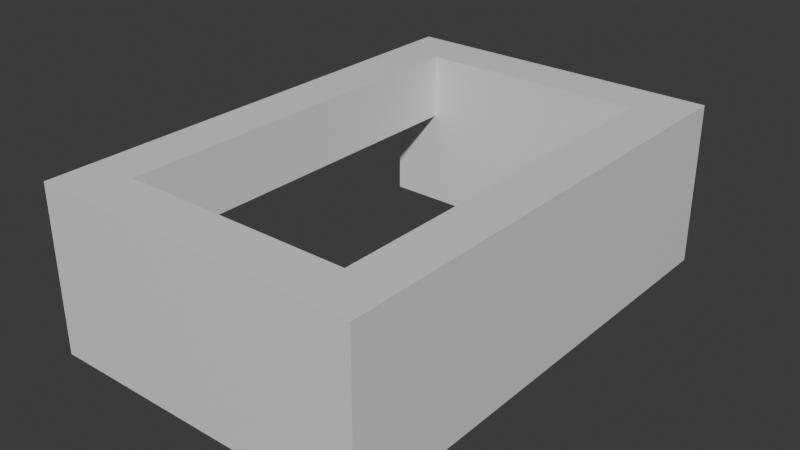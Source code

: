 # Source: Stage_Building_Arcade_EastGroundUpperEnd_01.blend  (saved by Blender 5.2.45; exported with 4.5.12 LTS)
import bpy
from mathutils import Matrix  # noqa: F401  (used for matrix-valued properties, if any)

bpy.ops.wm.read_factory_settings(use_empty=True)
scene = bpy.context.scene
scene.name = 'Scene'

# ---- collections
col_collection = bpy.data.collections.new('Collection'); scene.collection.children.link(col_collection)

# ---- materials (node trees are filled in below, after node groups)
mat_concrete = bpy.data.materials.new('Concrete')
mat_concrete.diffuse_color = (0.6, 0.6, 0.6, 1.0)
mat_rebar = bpy.data.materials.new('Rebar')
mat_rebar.diffuse_color = (0.15, 0.25, 0.6, 1.0)

# ---- material node trees
mat_concrete.use_nodes = True; mat_concrete.node_tree.nodes.clear()
_N = mat_concrete.node_tree.nodes; _L = mat_concrete.node_tree.links
n0 = _N.new('ShaderNodeBsdfPrincipled'); n0.name = 'Principled BSDF'; n0.location = (-200, 100)
n0.inputs[10].default_value = 0.005
n1 = _N.new('ShaderNodeOutputMaterial'); n1.name = 'Material Output'; n1.location = (200, 100)
_L.new(n0.outputs[0], n1.inputs[0])
n1.is_active_output = True
mat_rebar.use_nodes = True; mat_rebar.node_tree.nodes.clear()
_N = mat_rebar.node_tree.nodes; _L = mat_rebar.node_tree.links
n0 = _N.new('ShaderNodeBsdfPrincipled'); n0.name = 'Principled BSDF'; n0.location = (-200, 100)
n0.inputs[10].default_value = 0.005
n1 = _N.new('ShaderNodeOutputMaterial'); n1.name = 'Material Output'; n1.location = (200, 100)
_L.new(n0.outputs[0], n1.inputs[0])
n1.is_active_output = True

# ---- world
world_world = bpy.data.worlds.new('World'); scene.world = world_world
world_world.use_nodes = True; world_world.node_tree.nodes.clear()
_N = world_world.node_tree.nodes; _L = world_world.node_tree.links
n0 = _N.new('ShaderNodeOutputWorld'); n0.name = 'World Output'; n0.location = (200, 100)
n1 = _N.new('ShaderNodeBackground'); n1.name = 'Background'; n1.location = (-200, 100)
n1.inputs[0].default_value = (0.05088, 0.05088, 0.05088, 1.0)
_L.new(n1.outputs[0], n0.inputs[0])
n0.is_active_output = True
world_world.color = (0.05088, 0.05088, 0.05088)
world_world.sun_shadow_jitter_overblur = 0.0

# ---- meshes
me_stage_building_arcade_eastgroundupperend_01_concrete = bpy.data.meshes.new('Stage_Building_Arcade_EastGroundUpperEnd_01_Concrete')
me_stage_building_arcade_eastgroundupperend_01_concrete.from_pydata([(6.4, -6.0, 0.0), (6.8, -6.0, 0.0), (6.4, 6.0, 0.0), (6.8, 6.0, 0.0), (6.4, -6.0, 4.0), (6.8, -6.0, 4.0), (6.4, 6.0, 4.0), (6.8, 6.0, 4.0), (7.2, -6.0, 0.0), (7.6, -6.0, 0.0), (7.2, 6.0, 0.0), (7.6, 6.0, 0.0), (7.2, -6.0, 4.0), (7.6, -6.0, 4.0), (7.2, 6.0, 4.0), (7.6, 6.0, 4.0), (6.8, -6.0, 0.0), (7.2, -6.0, 0.0), (6.8, -5.6, 0.0), (7.2, -5.6, 0.0), (6.8, -6.0, 4.0), (7.2, -6.0, 4.0), (6.8, -5.6, 4.0), (7.2, -5.6, 4.0), (6.8, 5.6, 0.0), (7.2, 5.6, 0.0), (6.8, 6.0, 0.0), (7.2, 6.0, 0.0), (6.8, 5.6, 4.0), (7.2, 5.6, 4.0), (6.8, 6.0, 4.0), (7.2, 6.0, 4.0), (-0.4, -6.0, 0.0), (0.0, -6.0, 0.0), (-0.4, -4.0, 0.0), (0.0, -4.0, 0.0), (-0.4, -6.0, 4.0), (0.0, -6.0, 4.0), (-0.4, -4.0, 4.0), (0.0, -4.0, 4.0), (0.4, -6.0, 0.0), (0.8, -6.0, 0.0), (0.4, -4.0, 0.0), (0.8, -4.0, 0.0), (0.4, -6.0, 4.0), (0.8, -6.0, 4.0), (0.4, -4.0, 4.0), (0.8, -4.0, 4.0), (0.0, -6.0, 0.0), (0.4, -6.0, 0.0), (0.0, -5.6, 0.0), (0.4, -5.6, 0.0), (0.0, -6.0, 4.0), (0.4, -6.0, 4.0), (0.0, -5.6, 4.0), (0.4, -5.6, 4.0), (0.0, -4.4, 0.0), (0.4, -4.4, 0.0), (0.0, -4.0, 0.0), (0.4, -4.0, 0.0), (0.0, -4.4, 4.0), (0.4, -4.4, 4.0), (0.0, -4.0, 4.0), (0.4, -4.0, 4.0), (-0.4, -4.0, 2.4), (0.8, -4.0, 2.4), (-0.4, 4.8, 2.4), (0.8, 4.8, 2.4), (-0.4, -4.0, 4.0), (0.8, -4.0, 4.0), (-0.4, 4.8, 4.0), (0.8, 4.8, 4.0), (-0.4, 4.8, 0.0), (0.0, 4.8, 0.0), (-0.4, 6.0, 0.0), (0.0, 6.0, 0.0), (-0.4, 4.8, 4.0), (0.0, 4.8, 4.0), (-0.4, 6.0, 4.0), (0.0, 6.0, 4.0), (0.4, 4.8, 0.0), (0.8, 4.8, 0.0), (0.4, 6.0, 0.0), (0.8, 6.0, 0.0), (0.4, 4.8, 4.0), (0.8, 4.8, 4.0), (0.4, 6.0, 4.0), (0.8, 6.0, 4.0), (0.0, 4.8, 0.0), (0.4, 4.8, 0.0), (0.0, 5.2, 0.0), (0.4, 5.2, 0.0), (0.0, 4.8, 4.0), (0.4, 4.8, 4.0), (0.0, 5.2, 4.0), (0.4, 5.2, 4.0), (0.0, 5.6, 0.0), (0.4, 5.6, 0.0), (0.0, 6.0, 0.0), (0.4, 6.0, 0.0), (0.0, 5.6, 4.0), (0.4, 5.6, 4.0), (0.0, 6.0, 4.0), (0.4, 6.0, 4.0), (0.8, -6.0, 0.0), (6.4, -6.0, 0.0), (0.8, -5.6, 0.0), (6.4, -5.6, 0.0), (0.8, -6.0, 4.0), (6.4, -6.0, 4.0), (0.8, -5.6, 4.0), (6.4, -5.6, 4.0), (0.8, -5.2, 0.0), (6.4, -5.2, 0.0), (0.8, -4.8, 0.0), (6.4, -4.8, 0.0), (0.8, -5.2, 4.0), (6.4, -5.2, 4.0), (0.8, -4.8, 4.0), (6.4, -4.8, 4.0), (0.8, -5.6, 0.0), (1.2, -5.6, 0.0), (0.8, -5.2, 0.0), (1.2, -5.2, 0.0), (0.8, -5.6, 4.0), (1.2, -5.6, 4.0), (0.8, -5.2, 4.0), (1.2, -5.2, 4.0), (6.0, -5.6, 0.0), (6.4, -5.6, 0.0), (6.0, -5.2, 0.0), (6.4, -5.2, 0.0), (6.0, -5.6, 4.0), (6.4, -5.6, 4.0), (6.0, -5.2, 4.0), (6.4, -5.2, 4.0), (0.8, 4.8, 0.0), (6.4, 4.8, 0.0), (0.8, 5.2, 0.0), (6.4, 5.2, 0.0), (0.8, 4.8, 4.0), (6.4, 4.8, 4.0), (0.8, 5.2, 4.0), (6.4, 5.2, 4.0), (0.8, 5.6, 0.0), (6.4, 5.6, 0.0), (0.8, 6.0, 0.0), (6.4, 6.0, 0.0), (0.8, 5.6, 4.0), (6.4, 5.6, 4.0), (0.8, 6.0, 4.0), (6.4, 6.0, 4.0), (0.8, 5.2, 0.0), (1.2, 5.2, 0.0), (0.8, 5.6, 0.0), (1.2, 5.6, 0.0), (0.8, 5.2, 4.0), (1.2, 5.2, 4.0), (0.8, 5.6, 4.0), (1.2, 5.6, 4.0), (6.0, 5.2, 0.0), (6.4, 5.2, 0.0), (6.0, 5.6, 0.0), (6.4, 5.6, 0.0), (6.0, 5.2, 4.0), (6.4, 5.2, 4.0), (6.0, 5.6, 4.0), (6.4, 5.6, 4.0)], [], [(0, 2, 3, 1), (4, 5, 7, 6), (0, 1, 5, 4), (2, 6, 7, 3), (0, 4, 6, 2), (1, 3, 7, 5), (8, 10, 11, 9), (12, 13, 15, 14), (8, 9, 13, 12), (10, 14, 15, 11), (8, 12, 14, 10), (9, 11, 15, 13), (16, 18, 19, 17), (20, 21, 23, 22), (16, 17, 21, 20), (18, 22, 23, 19), (16, 20, 22, 18), (17, 19, 23, 21), (24, 26, 27, 25), (28, 29, 31, 30), (24, 25, 29, 28), (26, 30, 31, 27), (24, 28, 30, 26), (25, 27, 31, 29), (32, 34, 35, 33), (36, 37, 39, 38), (32, 33, 37, 36), (34, 38, 39, 35), (32, 36, 38, 34), (33, 35, 39, 37), (40, 42, 43, 41), (44, 45, 47, 46), (40, 41, 45, 44), (42, 46, 47, 43), (40, 44, 46, 42), (41, 43, 47, 45), (48, 50, 51, 49), (52, 53, 55, 54), (48, 49, 53, 52), (50, 54, 55, 51), (48, 52, 54, 50), (49, 51, 55, 53), (56, 58, 59, 57), (60, 61, 63, 62), (56, 57, 61, 60), (58, 62, 63, 59), (56, 60, 62, 58), (57, 59, 63, 61), (64, 66, 67, 65), (68, 69, 71, 70), (64, 65, 69, 68), (66, 70, 71, 67), (64, 68, 70, 66), (65, 67, 71, 69), (72, 74, 75, 73), (76, 77, 79, 78), (72, 73, 77, 76), (74, 78, 79, 75), (72, 76, 78, 74), (73, 75, 79, 77), (80, 82, 83, 81), (84, 85, 87, 86), (80, 81, 85, 84), (82, 86, 87, 83), (80, 84, 86, 82), (81, 83, 87, 85), (88, 90, 91, 89), (92, 93, 95, 94), (88, 89, 93, 92), (90, 94, 95, 91), (88, 92, 94, 90), (89, 91, 95, 93), (96, 98, 99, 97), (100, 101, 103, 102), (96, 97, 101, 100), (98, 102, 103, 99), (96, 100, 102, 98), (97, 99, 103, 101), (104, 106, 107, 105), (108, 109, 111, 110), (104, 105, 109, 108), (106, 110, 111, 107), (104, 108, 110, 106), (105, 107, 111, 109), (112, 114, 115, 113), (116, 117, 119, 118), (112, 113, 117, 116), (114, 118, 119, 115), (112, 116, 118, 114), (113, 115, 119, 117), (120, 122, 123, 121), (124, 125, 127, 126), (120, 121, 125, 124), (122, 126, 127, 123), (120, 124, 126, 122), (121, 123, 127, 125), (128, 130, 131, 129), (132, 133, 135, 134), (128, 129, 133, 132), (130, 134, 135, 131), (128, 132, 134, 130), (129, 131, 135, 133), (136, 138, 139, 137), (140, 141, 143, 142), (136, 137, 141, 140), (138, 142, 143, 139), (136, 140, 142, 138), (137, 139, 143, 141), (144, 146, 147, 145), (148, 149, 151, 150), (144, 145, 149, 148), (146, 150, 151, 147), (144, 148, 150, 146), (145, 147, 151, 149), (152, 154, 155, 153), (156, 157, 159, 158), (152, 153, 157, 156), (154, 158, 159, 155), (152, 156, 158, 154), (153, 155, 159, 157), (160, 162, 163, 161), (164, 165, 167, 166), (160, 161, 165, 164), (162, 166, 167, 163), (160, 164, 166, 162), (161, 163, 167, 165)])
me_stage_building_arcade_eastgroundupperend_01_concrete.materials.append(mat_concrete)
me_stage_building_arcade_eastgroundupperend_01_concrete.update()
me_stage_building_arcade_eastgroundupperend_01_rebar = bpy.data.meshes.new('Stage_Building_Arcade_EastGroundUpperEnd_01_Rebar')
me_stage_building_arcade_eastgroundupperend_01_rebar.from_pydata([(6.8, -5.6, 0.0), (7.2, -5.6, 0.0), (6.8, 5.6, 0.0), (7.2, 5.6, 0.0), (6.8, -5.6, 4.0), (7.2, -5.6, 4.0), (6.8, 5.6, 4.0), (7.2, 5.6, 4.0), (0.0, -5.6, 0.0), (0.4, -5.6, 0.0), (0.0, -4.4, 0.0), (0.4, -4.4, 0.0), (0.0, -5.6, 4.0), (0.4, -5.6, 4.0), (0.0, -4.4, 4.0), (0.4, -4.4, 4.0), (0.0, 5.2, 0.0), (0.4, 5.2, 0.0), (0.0, 5.6, 0.0), (0.4, 5.6, 0.0), (0.0, 5.2, 4.0), (0.4, 5.2, 4.0), (0.0, 5.6, 4.0), (0.4, 5.6, 4.0), (1.2, -5.6, 0.0), (6.0, -5.6, 0.0), (1.2, -5.2, 0.0), (6.0, -5.2, 0.0), (1.2, -5.6, 4.0), (6.0, -5.6, 4.0), (1.2, -5.2, 4.0), (6.0, -5.2, 4.0), (1.2, 5.2, 0.0), (6.0, 5.2, 0.0), (1.2, 5.6, 0.0), (6.0, 5.6, 0.0), (1.2, 5.2, 4.0), (6.0, 5.2, 4.0), (1.2, 5.6, 4.0), (6.0, 5.6, 4.0)], [], [(0, 2, 3, 1), (4, 5, 7, 6), (0, 1, 5, 4), (2, 6, 7, 3), (0, 4, 6, 2), (1, 3, 7, 5), (8, 10, 11, 9), (12, 13, 15, 14), (8, 9, 13, 12), (10, 14, 15, 11), (8, 12, 14, 10), (9, 11, 15, 13), (16, 18, 19, 17), (20, 21, 23, 22), (16, 17, 21, 20), (18, 22, 23, 19), (16, 20, 22, 18), (17, 19, 23, 21), (24, 26, 27, 25), (28, 29, 31, 30), (24, 25, 29, 28), (26, 30, 31, 27), (24, 28, 30, 26), (25, 27, 31, 29), (32, 34, 35, 33), (36, 37, 39, 38), (32, 33, 37, 36), (34, 38, 39, 35), (32, 36, 38, 34), (33, 35, 39, 37)])
me_stage_building_arcade_eastgroundupperend_01_rebar.materials.append(mat_rebar)
me_stage_building_arcade_eastgroundupperend_01_rebar.update()

# ---- objects
ob_stage_building_arcade_eastgroundupperend_01 = bpy.data.objects.new('Stage_Building_Arcade_EastGroundUpperEnd_01', None)
ob_stage_building_arcade_eastgroundupperend_01_concrete = bpy.data.objects.new('Stage_Building_Arcade_EastGroundUpperEnd_01_Concrete', me_stage_building_arcade_eastgroundupperend_01_concrete)
ob_stage_building_arcade_eastgroundupperend_01_rebar = bpy.data.objects.new('Stage_Building_Arcade_EastGroundUpperEnd_01_Rebar', me_stage_building_arcade_eastgroundupperend_01_rebar)

# ---- transforms, parenting, visibility, modifiers, constraints
ob_stage_building_arcade_eastgroundupperend_01.location = (0.0, 0.0, 0.0)
ob_stage_building_arcade_eastgroundupperend_01_concrete.parent = ob_stage_building_arcade_eastgroundupperend_01
ob_stage_building_arcade_eastgroundupperend_01_concrete.location = (0.0, 0.0, 0.0)
ob_stage_building_arcade_eastgroundupperend_01_rebar.parent = ob_stage_building_arcade_eastgroundupperend_01
ob_stage_building_arcade_eastgroundupperend_01_rebar.location = (0.0, 0.0, 0.0)

# ---- collection membership
col_collection.objects.link(ob_stage_building_arcade_eastgroundupperend_01)
col_collection.objects.link(ob_stage_building_arcade_eastgroundupperend_01_concrete)
col_collection.objects.link(ob_stage_building_arcade_eastgroundupperend_01_rebar)

# ---- scene / render settings (as saved in the file)
scene.frame_start = 1; scene.frame_end = 250; scene.frame_set(1)
scene.render.engine = 'BLENDER_EEVEE_NEXT'
scene.render.bake_bias = 0.0
scene.render.bake_samples = 0
scene.render.compositor_device = 'GPU'
scene.eevee.use_volume_custom_range = False
scene.eevee.fast_gi_thickness_near = 0.1
scene.eevee.fast_gi_thickness_far = 0.0
scene.eevee.ray_tracing_options.screen_trace_thickness = 0.1
bpy.context.view_layer.update()

# ---- added for rendering (the .blend has no active camera and no usable light): camera, sun
cam_auto = bpy.data.cameras.new('AutoCamera')
cam_auto.lens = 50.0
cam_auto.sensor_width = 36.0
cam_auto.clip_end = 1000.0
ob_auto_camera = bpy.data.objects.new('AutoCamera', cam_auto)
scene.collection.objects.link(ob_auto_camera)
ob_auto_camera.location = (17.4475, -16.617, 13.078)
ob_auto_camera.rotation_euler = (1.09748, -7.21219e-08, 0.694738)
scene.camera = ob_auto_camera
light_auto_sun = bpy.data.lights.new('AutoSun', 'SUN')
light_auto_sun.energy = 3.0
light_auto_sun.angle = 0.0523599
ob_auto_sun = bpy.data.objects.new('AutoSun', light_auto_sun)
scene.collection.objects.link(ob_auto_sun)
ob_auto_sun.rotation_euler = (0.872665, 0.174533, 0.523599)
bpy.context.view_layer.update()
